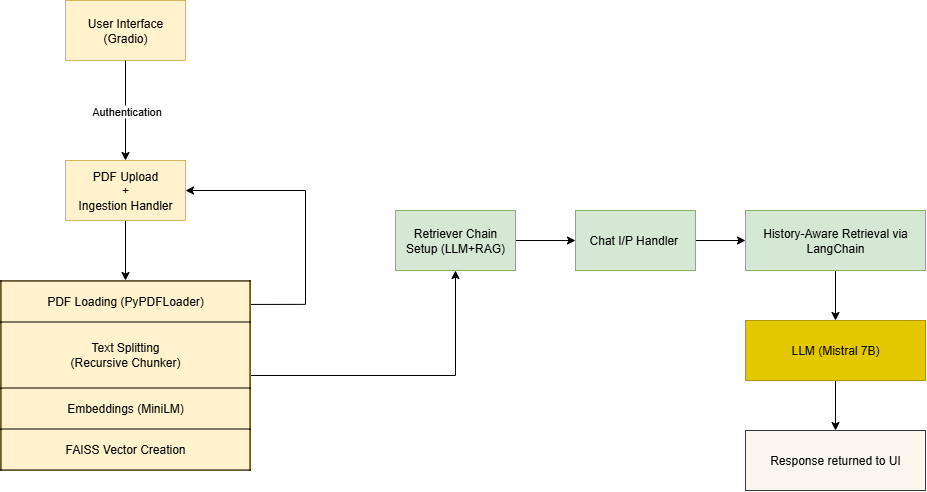

The diagram above was exported from draw.io. Its source (the exported page's mxGraphModel, read from the mxfile embedded in the PNG):
<mxGraphModel dx="1246" dy="676" grid="1" gridSize="10" guides="1" tooltips="1" connect="1" arrows="1" fold="1" page="1" pageScale="1" pageWidth="850" pageHeight="1100" math="0" shadow="0">
  <root>
    <mxCell id="0" />
    <mxCell id="1" parent="0" />
    <mxCell id="n6cNvwifEQEg5CDuiTtc-2" value="User Interface&lt;br&gt;(Gradio)" style="whiteSpace=wrap;html=1;fillColor=#fff2cc;strokeColor=#d6b656;" vertex="1" parent="1">
      <mxGeometry x="390" y="320" width="120" height="60" as="geometry" />
    </mxCell>
    <mxCell id="n6cNvwifEQEg5CDuiTtc-46" value="" style="edgeStyle=orthogonalEdgeStyle;rounded=0;orthogonalLoop=1;jettySize=auto;html=1;" edge="1" parent="1" source="n6cNvwifEQEg5CDuiTtc-3" target="n6cNvwifEQEg5CDuiTtc-45">
      <mxGeometry relative="1" as="geometry" />
    </mxCell>
    <mxCell id="n6cNvwifEQEg5CDuiTtc-3" value="PDF Upload&lt;br&gt;+&lt;br&gt;Ingestion Handler" style="whiteSpace=wrap;html=1;fillColor=#fff2cc;strokeColor=#d6b656;" vertex="1" parent="1">
      <mxGeometry x="390" y="480" width="120" height="60" as="geometry" />
    </mxCell>
    <mxCell id="n6cNvwifEQEg5CDuiTtc-7" value="" style="endArrow=classic;html=1;rounded=0;exitX=0.5;exitY=1;exitDx=0;exitDy=0;entryX=0.5;entryY=0;entryDx=0;entryDy=0;" edge="1" parent="1" source="n6cNvwifEQEg5CDuiTtc-2" target="n6cNvwifEQEg5CDuiTtc-3">
      <mxGeometry relative="1" as="geometry">
        <mxPoint x="490" y="420" as="sourcePoint" />
        <mxPoint x="610" y="590" as="targetPoint" />
      </mxGeometry>
    </mxCell>
    <mxCell id="n6cNvwifEQEg5CDuiTtc-8" value="Authentication" style="edgeLabel;resizable=0;html=1;;align=center;verticalAlign=middle;" connectable="0" vertex="1" parent="n6cNvwifEQEg5CDuiTtc-7">
      <mxGeometry relative="1" as="geometry" />
    </mxCell>
    <mxCell id="n6cNvwifEQEg5CDuiTtc-49" value="" style="edgeStyle=orthogonalEdgeStyle;rounded=0;orthogonalLoop=1;jettySize=auto;html=1;entryX=1;entryY=0.5;entryDx=0;entryDy=0;exitX=1.002;exitY=0.126;exitDx=0;exitDy=0;exitPerimeter=0;" edge="1" parent="1" source="n6cNvwifEQEg5CDuiTtc-45" target="n6cNvwifEQEg5CDuiTtc-3">
      <mxGeometry relative="1" as="geometry">
        <mxPoint x="654.9999999999998" y="695" as="targetPoint" />
        <Array as="points">
          <mxPoint x="630" y="624" />
          <mxPoint x="630" y="510" />
        </Array>
      </mxGeometry>
    </mxCell>
    <mxCell id="n6cNvwifEQEg5CDuiTtc-51" value="" style="edgeStyle=orthogonalEdgeStyle;rounded=0;orthogonalLoop=1;jettySize=auto;html=1;" edge="1" parent="1" source="n6cNvwifEQEg5CDuiTtc-45" target="n6cNvwifEQEg5CDuiTtc-50">
      <mxGeometry relative="1" as="geometry" />
    </mxCell>
    <mxCell id="n6cNvwifEQEg5CDuiTtc-45" value="&lt;table border=&quot;1&quot; width=&quot;100%&quot; height=&quot;100%&quot; cellpadding=&quot;4&quot; style=&quot;width:100%;height:100%;border-collapse:collapse;&quot;&gt;&lt;tbody&gt;&lt;tr&gt;&lt;th style=&quot;border: 1px solid rgb(0, 0, 0); border-collapse: collapse;&quot; border=&quot;1&quot; align=&quot;center&quot;&gt;&lt;span style=&quot;font-weight: normal;&quot;&gt;PDF Loading (PyPDFLoader)&lt;/span&gt;&lt;/th&gt;&lt;/tr&gt;&lt;tr&gt;&lt;td style=&quot;border: 1px solid rgb(0, 0, 0); border-collapse: collapse;&quot; border=&quot;1&quot; align=&quot;center&quot;&gt;Text Splitting&lt;br&gt;(Recursive Chunker)&lt;/td&gt;&lt;/tr&gt;&lt;tr&gt;&lt;td style=&quot;border: 1px solid rgb(0, 0, 0); border-collapse: collapse;&quot; border=&quot;1&quot; align=&quot;center&quot;&gt;Embeddings (MiniLM)&lt;/td&gt;&lt;/tr&gt;&lt;tr&gt;&lt;td border=&quot;1&quot; style=&quot;text-align: center; border: 1px solid rgb(0, 0, 0); border-collapse: collapse;&quot;&gt;FAISS Vector Creation&lt;/td&gt;&lt;/tr&gt;&lt;/tbody&gt;&lt;/table&gt;" style="text;html=1;whiteSpace=wrap;strokeColor=#d6b656;fillColor=#fff2cc;overflow=fill;" vertex="1" parent="1">
      <mxGeometry x="325" y="600" width="250" height="190" as="geometry" />
    </mxCell>
    <mxCell id="n6cNvwifEQEg5CDuiTtc-61" value="" style="edgeStyle=orthogonalEdgeStyle;rounded=0;orthogonalLoop=1;jettySize=auto;html=1;" edge="1" parent="1" source="n6cNvwifEQEg5CDuiTtc-50" target="n6cNvwifEQEg5CDuiTtc-52">
      <mxGeometry relative="1" as="geometry" />
    </mxCell>
    <mxCell id="n6cNvwifEQEg5CDuiTtc-50" value="Retriever Chain Setup (LLM+RAG)" style="whiteSpace=wrap;html=1;fillColor=#d5e8d4;strokeColor=#82b366;" vertex="1" parent="1">
      <mxGeometry x="720" y="530" width="120" height="60" as="geometry" />
    </mxCell>
    <mxCell id="n6cNvwifEQEg5CDuiTtc-62" value="" style="edgeStyle=orthogonalEdgeStyle;rounded=0;orthogonalLoop=1;jettySize=auto;html=1;" edge="1" parent="1" source="n6cNvwifEQEg5CDuiTtc-52" target="n6cNvwifEQEg5CDuiTtc-54">
      <mxGeometry relative="1" as="geometry" />
    </mxCell>
    <mxCell id="n6cNvwifEQEg5CDuiTtc-52" value="Chat I/P Handler&amp;nbsp;" style="whiteSpace=wrap;html=1;fillColor=#d5e8d4;strokeColor=#82b366;" vertex="1" parent="1">
      <mxGeometry x="900" y="530" width="120" height="60" as="geometry" />
    </mxCell>
    <mxCell id="n6cNvwifEQEg5CDuiTtc-60" value="" style="edgeStyle=orthogonalEdgeStyle;rounded=0;orthogonalLoop=1;jettySize=auto;html=1;" edge="1" parent="1" source="n6cNvwifEQEg5CDuiTtc-54" target="n6cNvwifEQEg5CDuiTtc-56">
      <mxGeometry relative="1" as="geometry" />
    </mxCell>
    <mxCell id="n6cNvwifEQEg5CDuiTtc-54" value="History-Aware Retrieval via LangChain" style="whiteSpace=wrap;html=1;fillColor=#d5e8d4;strokeColor=#82b366;" vertex="1" parent="1">
      <mxGeometry x="1070" y="530" width="180" height="60" as="geometry" />
    </mxCell>
    <mxCell id="n6cNvwifEQEg5CDuiTtc-59" value="" style="edgeStyle=orthogonalEdgeStyle;rounded=0;orthogonalLoop=1;jettySize=auto;html=1;" edge="1" parent="1" source="n6cNvwifEQEg5CDuiTtc-56" target="n6cNvwifEQEg5CDuiTtc-58">
      <mxGeometry relative="1" as="geometry" />
    </mxCell>
    <mxCell id="n6cNvwifEQEg5CDuiTtc-56" value="LLM (Mistral 7B)" style="whiteSpace=wrap;html=1;fillColor=#e3c800;fontColor=#000000;strokeColor=#B09500;" vertex="1" parent="1">
      <mxGeometry x="1070" y="640" width="180" height="60" as="geometry" />
    </mxCell>
    <mxCell id="n6cNvwifEQEg5CDuiTtc-58" value="Response returned to UI" style="whiteSpace=wrap;html=1;fillColor=#f9f7ed;strokeColor=#36393d;" vertex="1" parent="1">
      <mxGeometry x="1070" y="750" width="180" height="60" as="geometry" />
    </mxCell>
  </root>
</mxGraphModel>